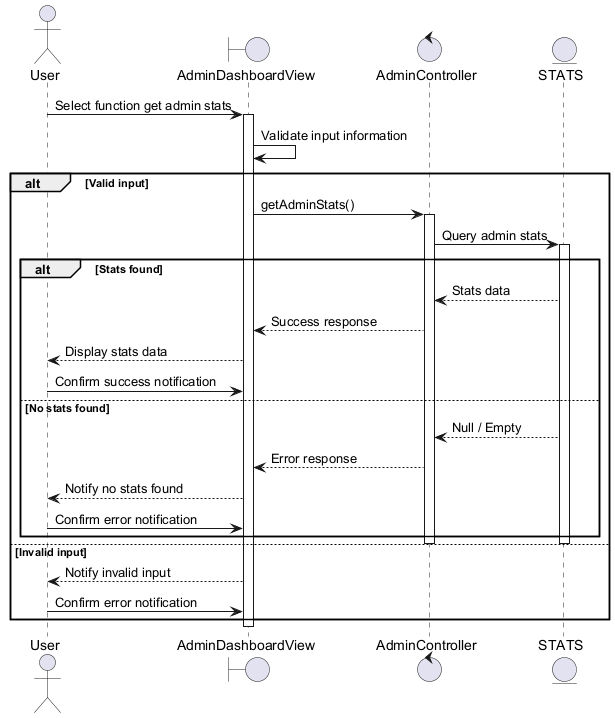

The diagram above was rendered by PlantUML. Its source (embedded in the PNG):
@startuml
actor User
boundary AdminDashboardView
control AdminController
entity STATS

User -> AdminDashboardView : Select function get admin stats
activate AdminDashboardView
AdminDashboardView -> AdminDashboardView : Validate input information

alt Valid input
    AdminDashboardView -> AdminController : getAdminStats()
    activate AdminController
    AdminController -> STATS : Query admin stats
    activate STATS

    alt Stats found
        STATS --> AdminController : Stats data
        AdminController --> AdminDashboardView : Success response
        AdminDashboardView --> User : Display stats data
        User -> AdminDashboardView : Confirm success notification
    else No stats found
        STATS --> AdminController : Null / Empty
        AdminController --> AdminDashboardView : Error response
        AdminDashboardView --> User : Notify no stats found
        User -> AdminDashboardView : Confirm error notification
    end
    deactivate STATS
    deactivate AdminController
else Invalid input
    AdminDashboardView --> User : Notify invalid input
    User -> AdminDashboardView : Confirm error notification
end
deactivate AdminDashboardView
@enduml